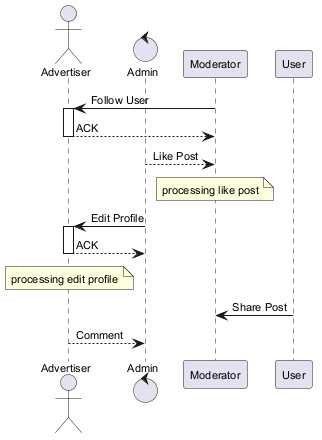

The diagram above was rendered by PlantUML. Its source (embedded in the PNG):
@startuml
skinparam backgroundColor #FFFFFF
skinparam classBackgroundColor #F3E5F5
skinparam classBorderColor #6A1B9A
skinparam defaultFontSize 11
actor "Advertiser" as A
control "Admin" as A2
participant "Moderator" as M
participant "User" as U
M -> A : Follow User
activate A
A --> M : ACK
deactivate A
A2 --> M : Like Post
note over M : processing like post
A2 -> A : Edit Profile
activate A
A --> A2 : ACK
deactivate A
note over A : processing edit profile
U -> M : Share Post
A --> A2 : Comment
@enduml